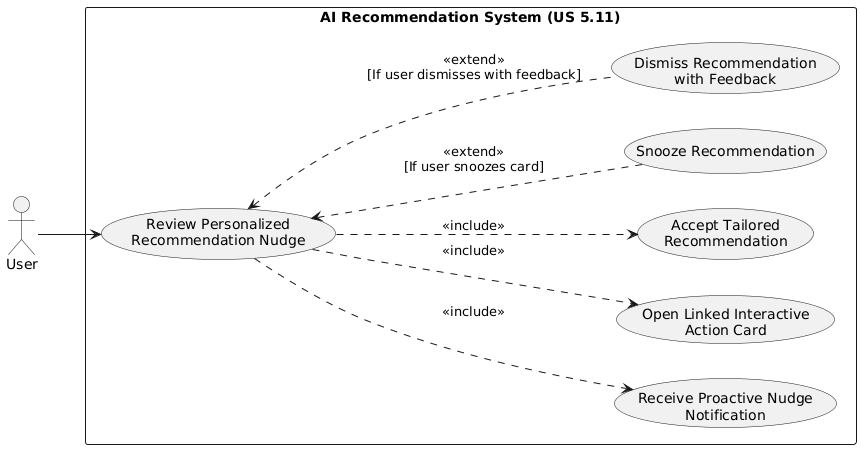

The diagram above was rendered by PlantUML. Its source (embedded in the PNG):
@startuml
left to right direction
skinparam packageStyle rectangle

actor "User" as User

rectangle "AI Recommendation System (US 5.11)" {
  usecase "Review Personalized\nRecommendation Nudge" as UC_Review
  usecase "Receive Proactive Nudge\nNotification" as UC_Receive
  usecase "Open Linked Interactive\nAction Card" as UC_Open
  usecase "Accept Tailored\nRecommendation" as UC_Accept
  
  usecase "Snooze Recommendation" as UC_Snooze
  usecase "Dismiss Recommendation\nwith Feedback" as UC_Dismiss
}

User --> UC_Review

' Mandatory delivery, opening, and primary acceptance steps
UC_Review ..> UC_Receive : <<include>>
UC_Review ..> UC_Open : <<include>>
UC_Review ..> UC_Accept : <<include>>

' Alternative interactive decision branches
UC_Review <.. UC_Snooze : <<extend>>\n[If user snoozes card]
UC_Review <.. UC_Dismiss : <<extend>>\n[If user dismisses with feedback]
@enduml